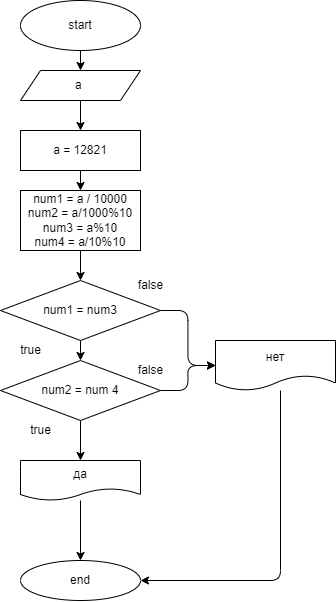

The diagram above was exported from draw.io. Its source (the exported page's mxGraphModel, read from the mxfile embedded in the PNG):
<mxGraphModel dx="521" dy="709" grid="1" gridSize="10" guides="1" tooltips="1" connect="1" arrows="1" fold="1" page="1" pageScale="1" pageWidth="850" pageHeight="1100" math="0" shadow="0">
  <root>
    <mxCell id="0" />
    <mxCell id="1" parent="0" />
    <mxCell id="6" style="edgeStyle=none;html=1;exitX=0.5;exitY=1;exitDx=0;exitDy=0;entryX=0.5;entryY=0;entryDx=0;entryDy=0;" edge="1" parent="1" source="2" target="3">
      <mxGeometry relative="1" as="geometry" />
    </mxCell>
    <mxCell id="2" value="start" style="ellipse;whiteSpace=wrap;html=1;" vertex="1" parent="1">
      <mxGeometry x="110" y="40" width="120" height="50" as="geometry" />
    </mxCell>
    <mxCell id="5" value="" style="edgeStyle=none;html=1;" edge="1" parent="1" source="3" target="4">
      <mxGeometry relative="1" as="geometry" />
    </mxCell>
    <mxCell id="3" value="a&amp;nbsp;" style="shape=parallelogram;perimeter=parallelogramPerimeter;whiteSpace=wrap;html=1;fixedSize=1;" vertex="1" parent="1">
      <mxGeometry x="110" y="110" width="120" height="30" as="geometry" />
    </mxCell>
    <mxCell id="8" value="" style="edgeStyle=none;html=1;" edge="1" parent="1" source="4" target="7">
      <mxGeometry relative="1" as="geometry" />
    </mxCell>
    <mxCell id="4" value="a = 12821" style="whiteSpace=wrap;html=1;" vertex="1" parent="1">
      <mxGeometry x="110" y="170" width="120" height="40" as="geometry" />
    </mxCell>
    <mxCell id="10" value="" style="edgeStyle=none;html=1;" edge="1" parent="1" source="7" target="9">
      <mxGeometry relative="1" as="geometry" />
    </mxCell>
    <mxCell id="7" value="num1 = a / 10000&lt;br&gt;num2 = a/1000%10&lt;br&gt;num3 = a%10&lt;br&gt;num4 = a/10%10" style="whiteSpace=wrap;html=1;" vertex="1" parent="1">
      <mxGeometry x="110" y="230" width="120" height="60" as="geometry" />
    </mxCell>
    <mxCell id="12" value="" style="edgeStyle=none;html=1;" edge="1" parent="1" source="9" target="11">
      <mxGeometry relative="1" as="geometry" />
    </mxCell>
    <mxCell id="23" style="edgeStyle=orthogonalEdgeStyle;html=1;exitX=1;exitY=0.5;exitDx=0;exitDy=0;entryX=0;entryY=0.5;entryDx=0;entryDy=0;" edge="1" parent="1" source="9" target="20">
      <mxGeometry relative="1" as="geometry" />
    </mxCell>
    <mxCell id="9" value="num1 = num3" style="rhombus;whiteSpace=wrap;html=1;" vertex="1" parent="1">
      <mxGeometry x="90" y="320" width="160" height="60" as="geometry" />
    </mxCell>
    <mxCell id="14" value="" style="edgeStyle=none;html=1;" edge="1" parent="1" source="11" target="13">
      <mxGeometry relative="1" as="geometry" />
    </mxCell>
    <mxCell id="24" style="edgeStyle=orthogonalEdgeStyle;html=1;exitX=1;exitY=0.5;exitDx=0;exitDy=0;entryX=0;entryY=0.5;entryDx=0;entryDy=0;" edge="1" parent="1" source="11" target="20">
      <mxGeometry relative="1" as="geometry" />
    </mxCell>
    <mxCell id="11" value="num2 = num 4" style="rhombus;whiteSpace=wrap;html=1;" vertex="1" parent="1">
      <mxGeometry x="90" y="400" width="160" height="60" as="geometry" />
    </mxCell>
    <mxCell id="16" value="" style="edgeStyle=none;html=1;" edge="1" parent="1" source="13">
      <mxGeometry relative="1" as="geometry">
        <mxPoint x="170" y="600" as="targetPoint" />
      </mxGeometry>
    </mxCell>
    <mxCell id="13" value="да" style="shape=document;whiteSpace=wrap;html=1;boundedLbl=1;" vertex="1" parent="1">
      <mxGeometry x="110" y="500" width="120" height="40" as="geometry" />
    </mxCell>
    <mxCell id="17" value="end" style="ellipse;whiteSpace=wrap;html=1;" vertex="1" parent="1">
      <mxGeometry x="110" y="600" width="120" height="40" as="geometry" />
    </mxCell>
    <mxCell id="18" value="true" style="text;html=1;align=center;verticalAlign=middle;resizable=0;points=[];autosize=1;strokeColor=none;fillColor=none;" vertex="1" parent="1">
      <mxGeometry x="100" y="375" width="40" height="30" as="geometry" />
    </mxCell>
    <mxCell id="19" value="true" style="text;html=1;align=center;verticalAlign=middle;resizable=0;points=[];autosize=1;strokeColor=none;fillColor=none;" vertex="1" parent="1">
      <mxGeometry x="110" y="455" width="40" height="30" as="geometry" />
    </mxCell>
    <mxCell id="28" style="edgeStyle=orthogonalEdgeStyle;html=1;entryX=1;entryY=0.5;entryDx=0;entryDy=0;" edge="1" parent="1" source="20" target="17">
      <mxGeometry relative="1" as="geometry">
        <Array as="points">
          <mxPoint x="370" y="620" />
        </Array>
      </mxGeometry>
    </mxCell>
    <mxCell id="20" value="нет" style="shape=document;whiteSpace=wrap;html=1;boundedLbl=1;" vertex="1" parent="1">
      <mxGeometry x="305" y="380" width="120" height="50" as="geometry" />
    </mxCell>
    <mxCell id="25" value="false" style="text;html=1;align=center;verticalAlign=middle;resizable=0;points=[];autosize=1;strokeColor=none;fillColor=none;" vertex="1" parent="1">
      <mxGeometry x="215" y="310" width="50" height="30" as="geometry" />
    </mxCell>
    <mxCell id="26" value="false" style="text;html=1;align=center;verticalAlign=middle;resizable=0;points=[];autosize=1;strokeColor=none;fillColor=none;" vertex="1" parent="1">
      <mxGeometry x="215" y="395" width="50" height="30" as="geometry" />
    </mxCell>
  </root>
</mxGraphModel>